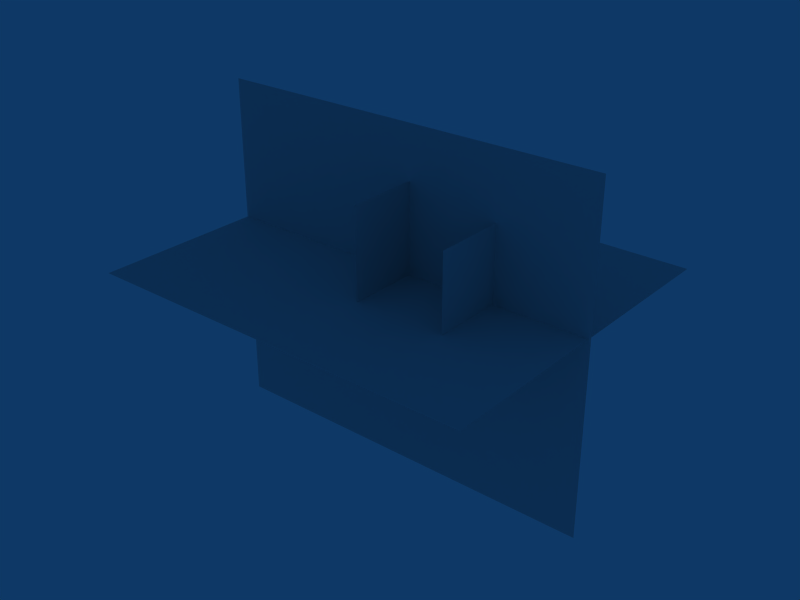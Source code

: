 # Source: engine_car.blend  (saved by Blender 2.46.0; exported with 4.5.12 LTS)
import bpy
from mathutils import Matrix  # noqa: F401  (used for matrix-valued properties, if any)

bpy.ops.wm.read_factory_settings(use_empty=True)
scene = bpy.context.scene
scene.name = 'Scene'

# ---- collections
col_collection_1 = bpy.data.collections.new('Collection 1'); scene.collection.children.link(col_collection_1)

# ---- world
world_world = bpy.data.worlds.new('World'); scene.world = world_world
world_world.color = (0.05656, 0.2208, 0.4)
world_world.use_sun_shadow = False
world_world.sun_shadow_jitter_overblur = 0.0
world_world.cycles.sampling_method = 'MANUAL'
world_world.cycles.sample_map_resolution = 256

# ---- meshes
me_plane_003 = bpy.data.meshes.new('Plane.003')
me_plane_003.from_pydata([(0.0, 1.24, 1.527), (0.0, -1.24, 1.527), (0.0, -1.24, -1.527), (0.0, 1.24, -1.527)], [], [(0, 3, 2, 1)])
_uv = me_plane_003.uv_layers.new(name='UVTex')
_uv.uv.foreach_set('vector', [2.98e-07, 1.0, 0.0, 3.576e-07, 1.0, 0.0, 1.0, 1.0])
me_plane_003.use_remesh_preserve_volume = False
me_plane_003.use_remesh_preserve_attributes = False
me_plane_003.use_mirror_vertex_groups = False
me_plane_003.update()
me_plane_002 = bpy.data.meshes.new('Plane.002')
me_plane_002.from_pydata([(-1.49e-08, 1.24, 1.324), (1.49e-08, -1.24, 1.324), (-1.49e-08, -1.24, -1.324), (1.49e-08, 1.24, -1.324)], [], [(0, 3, 2, 1)])
_uv = me_plane_002.uv_layers.new(name='UVTex')
_uv.uv.foreach_set('vector', [2.98e-07, 1.0, 0.0, 3.278e-07, 1.0, 0.0, 1.0, 1.0])
me_plane_002.use_remesh_preserve_volume = False
me_plane_002.use_remesh_preserve_attributes = False
me_plane_002.use_mirror_vertex_groups = False
me_plane_002.update()
me_plane_001 = bpy.data.meshes.new('Plane.001')
me_plane_001.from_pydata([(6.96, 3.0, 0.0), (6.96, -3.0, 0.0), (-2.384e-07, -3.0, 0.0), (2.384e-07, 3.0, 0.0)], [], [(0, 3, 2, 1)])
_uv = me_plane_001.uv_layers.new(name='UVTex')
_uv.uv.foreach_set('vector', [1.0, 1.0, 3.278e-07, 1.0, 0.0, 1.788e-07, 1.0, 0.0])
me_plane_001.use_remesh_preserve_volume = False
me_plane_001.use_remesh_preserve_attributes = False
me_plane_001.use_mirror_vertex_groups = False
me_plane_001.update()
me_plane = bpy.data.meshes.new('Plane')
me_plane.from_pydata([(8.47e-22, -7.105e-15, 3.0), (7.0, 9.537e-07, 3.0), (7.0, 9.537e-07, -3.0), (-8.47e-22, 7.105e-15, -3.0)], [], [(0, 3, 2, 1)])
_uv = me_plane.uv_layers.new(name='UVTex')
_uv.uv.foreach_set('vector', [1.106e-07, 1.0, 0.0, 1.934e-07, 1.0, 0.0, 1.0, 1.0])
me_plane.use_remesh_preserve_volume = False
me_plane.use_remesh_preserve_attributes = False
me_plane.use_mirror_vertex_groups = False
me_plane.update()

# ---- objects
ob_cutaa_view = bpy.data.objects.new('cutAA_view', me_plane_003)
ob_cutbb_view = bpy.data.objects.new('cutBB_view', me_plane_002)
ob_top_view = bpy.data.objects.new('top_view', me_plane_001)
ob_side_view = bpy.data.objects.new('side_view', me_plane)

# ---- transforms, parenting, visibility, modifiers, constraints
ob_cutaa_view.location = (3.69, 0.0, 0.556)
ob_cutaa_view.lock_location = (True, True, True)
ob_cutaa_view.lock_rotation = (True, True, True)
ob_cutaa_view.lock_rotations_4d = False
ob_cutaa_view.lock_scale = (True, True, True)
ob_cutaa_view.empty_display_type = 'ARROWS'
ob_cutaa_view.color = (0.0, 0.0, 0.0, 1.0)
ob_cutaa_view.lineart.crease_threshold = 0.0
ob_cutbb_view.location = (5.3, 0.0, 0.51)
ob_cutbb_view.lock_location = (True, True, True)
ob_cutbb_view.lock_rotation = (True, True, True)
ob_cutbb_view.lock_rotations_4d = False
ob_cutbb_view.lock_scale = (True, True, True)
ob_cutbb_view.empty_display_type = 'ARROWS'
ob_cutbb_view.color = (0.0, 0.0, 0.0, 1.0)
ob_cutbb_view.lineart.crease_threshold = 0.0
ob_top_view.location = (0.0, 0.0, 0.51)
ob_top_view.lock_location = (True, True, True)
ob_top_view.lock_rotation = (True, True, True)
ob_top_view.lock_rotations_4d = False
ob_top_view.lock_scale = (True, True, True)
ob_top_view.empty_display_type = 'ARROWS'
ob_top_view.color = (0.0, 0.0, 0.0, 1.0)
ob_top_view.lineart.crease_threshold = 0.0
ob_side_view.location = (0.0, 0.0, 0.0)
ob_side_view.lock_location = (True, True, True)
ob_side_view.lock_rotation = (True, True, True)
ob_side_view.lock_rotations_4d = False
ob_side_view.lock_scale = (True, True, True)
ob_side_view.empty_display_type = 'ARROWS'
ob_side_view.color = (0.0, 0.0, 0.0, 1.0)
ob_side_view.lineart.crease_threshold = 0.0

# ---- collection membership
col_collection_1.objects.link(ob_cutaa_view)
col_collection_1.objects.link(ob_cutbb_view)
col_collection_1.objects.link(ob_top_view)
col_collection_1.objects.link(ob_side_view)

# ---- scene / render settings (as saved in the file)
scene.frame_start = 1; scene.frame_end = 250; scene.frame_set(5)
scene.render.engine = 'BLENDER_EEVEE_NEXT'
scene.render.image_settings.file_format = 'JPEG'
scene.render.image_settings.color_mode = 'RGB'
scene.render.image_settings.compression = 90
scene.render.resolution_x = 800
scene.render.resolution_y = 600
scene.render.pixel_aspect_x = 100.0
scene.render.pixel_aspect_y = 100.0
scene.render.fps = 25
scene.render.dither_intensity = 0.0
scene.render.use_compositing = False
scene.render.use_sequencer = False
scene.render.bake_margin = 2
scene.render.bake_bias = 0.0
scene.render.use_stamp_time = False
scene.render.use_stamp_date = False
scene.render.use_stamp_frame = False
scene.render.use_stamp_camera = False
scene.render.use_stamp_scene = False
scene.render.use_stamp_filename = False
scene.render.use_stamp_render_time = False
scene.render.stamp_font_size = 0
scene.cycles.use_denoising = False
scene.cycles.samples = 10
scene.cycles.sampling_pattern = 'TABULATED_SOBOL'
scene.cycles.light_sampling_threshold = 0.0
scene.cycles.use_adaptive_sampling = False
scene.cycles.use_light_tree = False
scene.cycles.blur_glossy = 0.0
scene.cycles.volume_bounces = 1
scene.cycles.pixel_filter_type = 'GAUSSIAN'
scene.cycles.sample_clamp_indirect = 0.0
scene.view_settings.view_transform = 'Raw'
bpy.context.view_layer.update()

# ---- added for rendering (the .blend has no active camera): camera
cam_auto = bpy.data.cameras.new('AutoCamera')
cam_auto.lens = 50.0
cam_auto.sensor_width = 36.0
cam_auto.clip_end = 1000.0
ob_auto_camera = bpy.data.objects.new('AutoCamera', cam_auto)
scene.collection.objects.link(ob_auto_camera)
ob_auto_camera.location = (13.6775, -12.213, 8.14198)
ob_auto_camera.rotation_euler = (1.09748, -7.21219e-08, 0.694738)
scene.camera = ob_auto_camera
bpy.context.view_layer.update()
